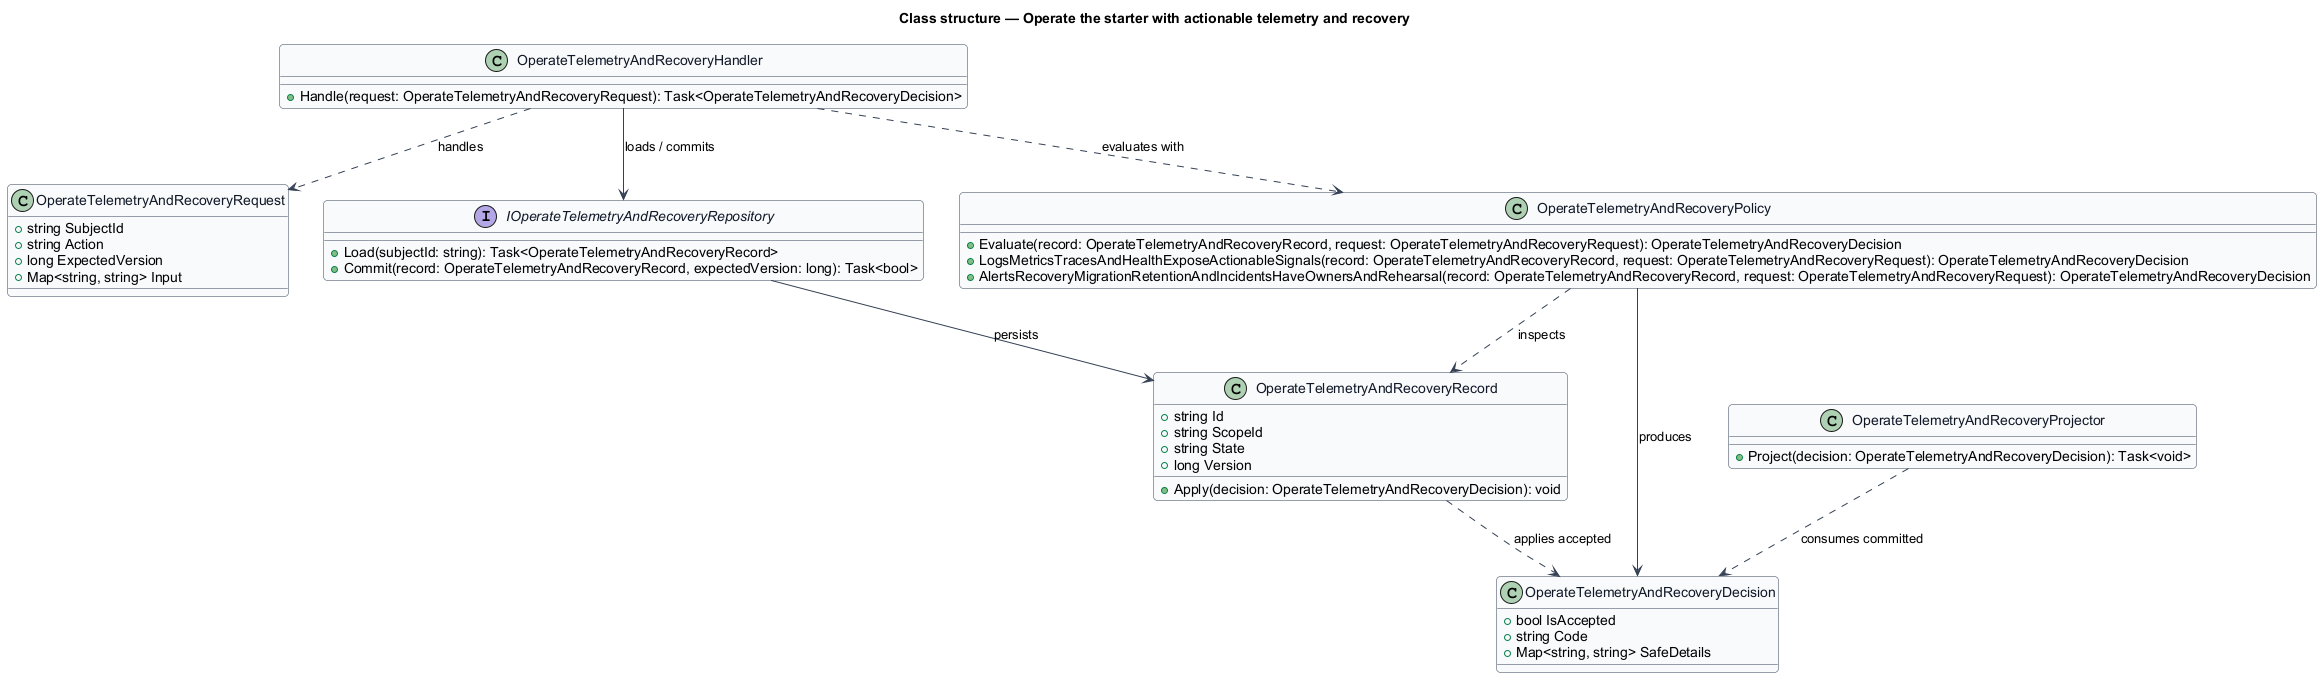

The diagram above was rendered by PlantUML. Its source (embedded in the PNG):
@startuml
skinparam backgroundColor #FFFFFF
skinparam shadowing false
skinparam roundcorner 8
skinparam defaultFontName Arial
skinparam ArrowColor #344054
skinparam class {
  BorderColor #344054
  FontColor #101828
  BackgroundColor #F9FAFB
}
title Class structure — Operate the starter with actionable telemetry and recovery

class OperateTelemetryAndRecoveryRequest {
  +string SubjectId
  +string Action
  +long ExpectedVersion
  +Map<string, string> Input
}

class OperateTelemetryAndRecoveryDecision {
  +bool IsAccepted
  +string Code
  +Map<string, string> SafeDetails
}

class OperateTelemetryAndRecoveryRecord {
  +string Id
  +string ScopeId
  +string State
  +long Version
  +Apply(decision: OperateTelemetryAndRecoveryDecision): void
}

interface IOperateTelemetryAndRecoveryRepository {
  +Load(subjectId: string): Task<OperateTelemetryAndRecoveryRecord>
  +Commit(record: OperateTelemetryAndRecoveryRecord, expectedVersion: long): Task<bool>
}

class OperateTelemetryAndRecoveryPolicy {
  +Evaluate(record: OperateTelemetryAndRecoveryRecord, request: OperateTelemetryAndRecoveryRequest): OperateTelemetryAndRecoveryDecision
  +LogsMetricsTracesAndHealthExposeActionableSignals(record: OperateTelemetryAndRecoveryRecord, request: OperateTelemetryAndRecoveryRequest): OperateTelemetryAndRecoveryDecision
  +AlertsRecoveryMigrationRetentionAndIncidentsHaveOwnersAndRehearsal(record: OperateTelemetryAndRecoveryRecord, request: OperateTelemetryAndRecoveryRequest): OperateTelemetryAndRecoveryDecision
}

class OperateTelemetryAndRecoveryHandler {
  +Handle(request: OperateTelemetryAndRecoveryRequest): Task<OperateTelemetryAndRecoveryDecision>
}

class OperateTelemetryAndRecoveryProjector {
  +Project(decision: OperateTelemetryAndRecoveryDecision): Task<void>
}

OperateTelemetryAndRecoveryHandler ..> OperateTelemetryAndRecoveryRequest : handles
OperateTelemetryAndRecoveryHandler ..> OperateTelemetryAndRecoveryPolicy : evaluates with
OperateTelemetryAndRecoveryHandler --> IOperateTelemetryAndRecoveryRepository : loads / commits
IOperateTelemetryAndRecoveryRepository --> OperateTelemetryAndRecoveryRecord : persists
OperateTelemetryAndRecoveryPolicy ..> OperateTelemetryAndRecoveryRecord : inspects
OperateTelemetryAndRecoveryPolicy --> OperateTelemetryAndRecoveryDecision : produces
OperateTelemetryAndRecoveryRecord ..> OperateTelemetryAndRecoveryDecision : applies accepted
OperateTelemetryAndRecoveryProjector ..> OperateTelemetryAndRecoveryDecision : consumes committed
@enduml